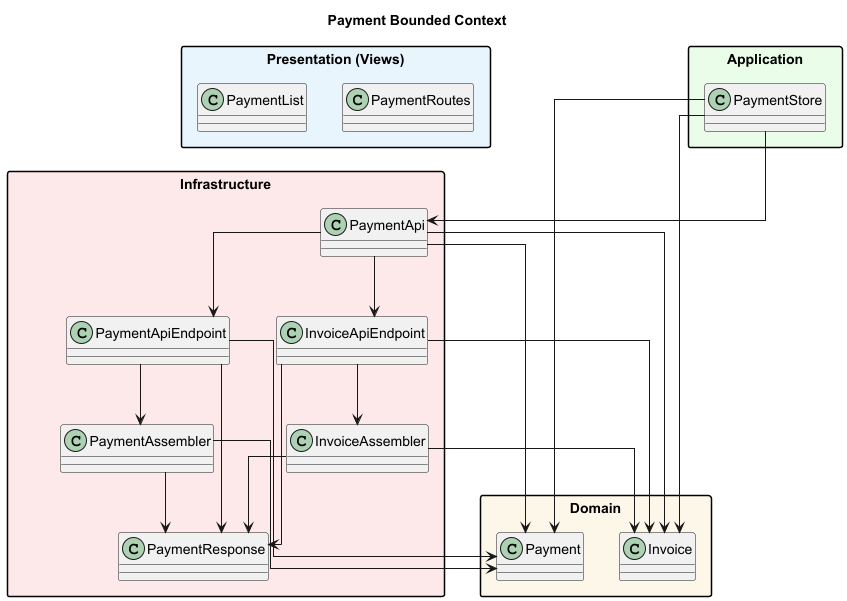

The diagram above was rendered by PlantUML. Its source (embedded in the PNG):
@startuml payment
title Payment Bounded Context

skinparam packageStyle rectangle
skinparam shadowing false
skinparam linetype ortho

package "Presentation (Views)" as payment_presentation #E8F4FD {
  class PaymentRoutes
  class PaymentList
}

package "Application" as payment_application #E8FDE8 {
  class PaymentStore
}

package "Domain" as payment_domain #FDF6E8 {
  class Payment
  class Invoice
}

package "Infrastructure" as payment_infrastructure #FDE8E8 {
  class PaymentApi
  class PaymentApiEndpoint
  class PaymentAssembler
  class PaymentResponse
  class InvoiceApiEndpoint
  class InvoiceAssembler
}

' --- Application -> Infrastructure / Domain ---
PaymentStore --> PaymentApi
PaymentStore --> Payment
PaymentStore --> Invoice

' --- Infrastructure -> Domain ---
PaymentApi --> PaymentApiEndpoint
PaymentApi --> InvoiceApiEndpoint
PaymentApi --> Payment
PaymentApi --> Invoice
PaymentApiEndpoint --> Payment
PaymentApiEndpoint --> PaymentResponse
PaymentApiEndpoint --> PaymentAssembler
PaymentAssembler --> Payment
PaymentAssembler --> PaymentResponse
InvoiceApiEndpoint --> Invoice
InvoiceApiEndpoint --> PaymentResponse
InvoiceApiEndpoint --> InvoiceAssembler
InvoiceAssembler --> Invoice
InvoiceAssembler --> PaymentResponse

@enduml